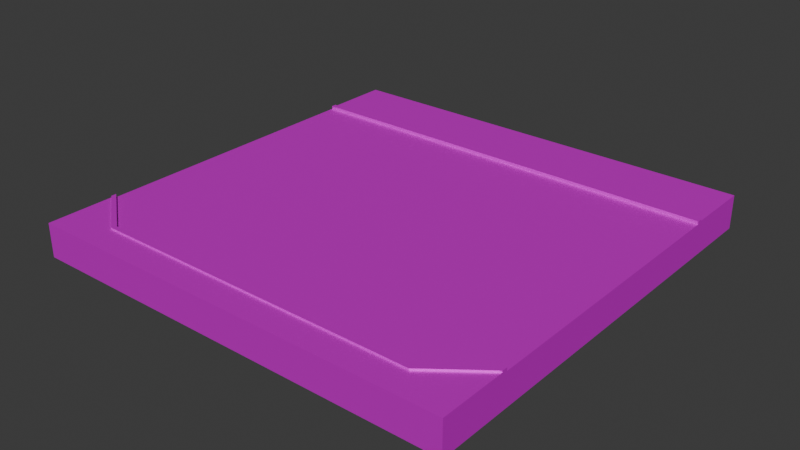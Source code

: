 # Source: big_road_parking.blend  (saved by Blender 4.0.36; exported with 4.5.12 LTS)
import bpy
from mathutils import Matrix  # noqa: F401  (used for matrix-valued properties, if any)

bpy.ops.wm.read_factory_settings(use_empty=True)
scene = bpy.context.scene
scene.name = 'Scene'

# ---- collections
col_collection = bpy.data.collections.new('Collection'); scene.collection.children.link(col_collection)

# ---- images (referenced by path relative to the original .blend; pixels are not part of the script)
import os
ASSET_DIR = os.environ.get("B2B_ASSET_DIR", "")  # directory of the original .blend (textures are referenced by path, not embedded)
HERE = os.path.dirname(os.path.abspath(__file__))  # packed textures are extracted next to this script under _unpacked/

def load_image(name, relpath, width, height, colorspace="sRGB"):
    """Load a texture the original file referenced (path relative to the .blend, or extracted next to this script)."""
    p = next((c for c in (os.path.join(HERE, relpath), os.path.join(ASSET_DIR, relpath)) if relpath and os.path.exists(c)), "")
    if p:
        img = bpy.data.images.load(p, check_existing=True)
        img.name = name
    else:  # same state as the original file: an image datablock whose file is absent (Cycles renders it pink)
        img = bpy.data.images.new(name, width, height)
        img.source = "FILE"
        img.filepath = "//" + (relpath or name)
    img.colorspace_settings.name = colorspace
    return img
img_001_color_basic_road_png = load_image('001_COLOR_BASIC ROAD.png', 'textures/001_COLOR_BASIC ROAD.png', 1024, 1024, 'sRGB')

# ---- materials (node trees are filled in below, after node groups)
mat_basic_color_road = bpy.data.materials.new('BASIC COLOR ROAD')
mat_basic_color_road.use_transparent_shadow = False

# ---- material node trees
mat_basic_color_road.use_nodes = True; mat_basic_color_road.node_tree.nodes.clear()
_N = mat_basic_color_road.node_tree.nodes; _L = mat_basic_color_road.node_tree.links
n0 = _N.new('ShaderNodeOutputMaterial'); n0.name = 'Material Output'; n0.location = (300, 300)
n1 = _N.new('ShaderNodeBsdfPrincipled'); n1.name = 'Principled BSDF'; n1.location = (-24, 304)
n1.distribution = 'GGX'
n1.subsurface_method = 'BURLEY'
n1.inputs[1].default_value = 0.5
n1.inputs[3].default_value = 1.45
n1.inputs[13].default_value = 0.0
n1.inputs[20].default_value = 0.0
n1.inputs[27].default_value = (0.0, 0.0, 0.0, 1.0)
n1.inputs[28].default_value = 1.0
n2 = _N.new('ShaderNodeTexImage'); n2.name = 'Image Texture'; n2.location = (-570, 263)
n2.width = 355
n2.image = img_001_color_basic_road_png
_L.new(n1.outputs[0], n0.inputs[0])
_L.new(n2.outputs[0], n1.inputs[0])
n0.is_active_output = True

# ---- world
world_world = bpy.data.worlds.new('World'); scene.world = world_world
world_world.use_nodes = True; world_world.node_tree.nodes.clear()
_N = world_world.node_tree.nodes; _L = world_world.node_tree.links
n0 = _N.new('ShaderNodeOutputWorld'); n0.name = 'World Output'; n0.location = (300, 300)
n1 = _N.new('ShaderNodeBackground'); n1.name = 'Background'; n1.location = (10, 300)
n1.inputs[0].default_value = (0.05088, 0.05088, 0.05088, 1.0)
_L.new(n1.outputs[0], n0.inputs[0])
n0.is_active_output = True
world_world.color = (0.05088, 0.05088, 0.05088)
world_world.use_sun_shadow = False
world_world.sun_shadow_jitter_overblur = 0.0

# ---- meshes
me_plane_007 = bpy.data.meshes.new('Plane.007')
me_plane_007.from_pydata([(12.0, 13.55, 0.4099), (12.0, 9.549, 0.3199), (12.0, 9.844, 0.4099), (12.0, 9.549, 0.4948), (12.0, 9.844, 0.4948), (12.0, 13.55, -1.462), (12.0, 9.549, -1.462), (12.0, 9.844, -1.462), (12.0, -10.45, 0.4099), (12.0, -6.452, 0.3199), (12.0, -6.746, 0.4099), (12.0, -6.452, 0.4948), (12.0, -6.746, 0.4948), (9.77, -10.45, 0.4099), (9.052, -8.658, 0.3199), (9.162, -8.915, 0.4099), (9.052, -8.658, 0.4948), (9.162, -8.915, 0.4948), (12.0, -10.45, -1.462), (12.0, -6.452, -1.462), (12.0, -6.746, -1.462), (9.77, -10.45, -1.462), (9.333, 5.549, 0.3199), (9.333, 5.838, 0.3199), (6.667, 5.838, 0.3199), (6.667, 5.549, 0.3199), (9.333, -2.451, 0.3199), (9.333, -2.741, 0.3199), (6.667, -2.741, 0.3199), (6.667, -2.451, 0.3199), (12.0, 1.404, 0.3199), (12.0, 1.694, 0.3199), (12.0, 1.404, -1.462), (12.0, 1.694, -1.462), (-12.0, 13.55, 0.4099), (-12.0, 9.549, 0.3199), (-12.0, 9.844, 0.4099), (-12.0, 9.549, 0.4948), (-12.0, 9.844, 0.4948), (-12.0, 13.55, -1.462), (-12.0, 9.549, -1.462), (-12.0, 9.844, -1.462), (-12.0, -10.45, 0.4099), (-12.0, -6.452, 0.3199), (-12.0, -6.746, 0.4099), (-12.0, -6.452, 0.4948), (-12.0, -6.746, 0.4948), (-9.77, -10.45, 0.4099), (-9.052, -8.658, 0.3199), (-9.162, -8.915, 0.4099), (-9.052, -8.658, 0.4948), (-9.162, -8.915, 0.4948), (-12.0, -10.45, -1.462), (-12.0, -6.452, -1.462), (-12.0, -6.746, -1.462), (-9.77, -10.45, -1.462), (-9.333, 5.549, 0.3199), (-9.333, 5.838, 0.3199), (-6.667, 5.838, 0.3199), (-6.667, 5.549, 0.3199), (-9.333, -2.451, 0.3199), (-9.333, -2.741, 0.3199), (-6.667, -2.741, 0.3199), (-6.667, -2.451, 0.3199), (-12.0, 1.404, 0.3199), (-12.0, 1.694, 0.3199), (-12.0, 1.404, -1.462), (-12.0, 1.694, -1.462), (-4.0, 13.55, 0.4099), (4.0, 13.55, 0.4099), (-4.0, 9.844, 0.4099), (4.0, 9.844, 0.4099), (-4.0, 9.549, 0.4948), (-4.0, 9.844, 0.4948), (4.0, 9.549, 0.4948), (4.0, 9.844, 0.4948), (-4.0, 13.55, -1.462), (4.0, 13.55, -1.462), (-4.0, -6.452, 0.3199), (-4.0, -10.45, 0.4099), (-4.0, -8.658, 0.3199), (-4.0, -8.915, 0.4099), (-4.0, -8.658, 0.4948), (-4.0, -8.915, 0.4948), (4.0, -10.45, 0.4099), (4.0, -8.658, 0.3199), (4.0, -8.915, 0.4099), (4.0, -8.658, 0.4948), (4.0, -8.915, 0.4948), (4.0, -6.452, 0.3199), (-4.0, -10.45, -1.462), (4.0, -10.45, -1.462), (-4.0, 9.549, 0.3199), (-1.333, 5.549, 0.3199), (-1.333, 5.838, 0.3199), (1.333, 5.838, 0.3199), (1.333, 5.549, 0.3199), (4.0, 9.549, 0.3199), (-1.333, -2.451, 0.3199), (-1.333, -2.741, 0.3199), (1.333, -2.741, 0.3199), (1.333, -2.451, 0.3199), (4.0, 1.694, 0.3199), (4.0, 1.404, 0.3199), (-4.0, 1.404, 0.3199), (-4.0, 1.694, 0.3199)], [], [(0, 69, 71, 2), (4, 75, 74, 3), (1, 2, 4, 3), (2, 71, 75, 4), (97, 1, 3, 74), (0, 2, 7, 5), (2, 1, 6, 7), (69, 0, 5, 77), (10, 9, 11, 12), (13, 8, 10, 15), (17, 12, 11, 16), (15, 10, 12, 17), (86, 15, 17, 88), (9, 14, 16, 11), (88, 17, 16, 87), (84, 13, 15, 86), (14, 85, 87, 16), (89, 85, 14, 9), (10, 8, 18, 20), (13, 84, 91, 21), (9, 10, 20, 19), (8, 13, 21, 18), (24, 97, 102, 25), (25, 22, 23, 24), (24, 23, 1, 97), (1, 23, 22, 31), (1, 31, 33, 6), (28, 29, 103, 89), (29, 28, 27, 26), (28, 89, 9, 27), (9, 30, 26, 27), (9, 19, 32, 30), (30, 31, 102, 103), (29, 26, 30, 103), (30, 32, 33, 31), (22, 25, 102, 31), (34, 36, 70, 68), (38, 37, 72, 73), (35, 37, 38, 36), (36, 38, 73, 70), (92, 72, 37, 35), (34, 39, 41, 36), (36, 41, 40, 35), (68, 76, 39, 34), (44, 46, 45, 43), (47, 49, 44, 42), (51, 50, 45, 46), (49, 51, 46, 44), (81, 83, 51, 49), (43, 45, 50, 48), (83, 82, 50, 51), (79, 81, 49, 47), (48, 50, 82, 80), (78, 43, 48, 80), (44, 54, 52, 42), (47, 55, 90, 79), (43, 53, 54, 44), (42, 52, 55, 47), (58, 59, 105, 92), (59, 58, 57, 56), (58, 92, 35, 57), (35, 65, 56, 57), (35, 40, 67, 65), (62, 78, 104, 63), (63, 60, 61, 62), (62, 61, 43, 78), (43, 61, 60, 64), (43, 64, 66, 53), (64, 104, 105, 65), (63, 104, 64, 60), (64, 65, 67, 66), (56, 65, 105, 59), (68, 70, 71, 69), (73, 72, 74, 75), (70, 73, 75, 71), (97, 74, 72, 92), (69, 77, 76, 68), (86, 88, 83, 81), (88, 87, 82, 83), (84, 86, 81, 79), (80, 82, 87, 85), (89, 78, 80, 85), (79, 90, 91, 84), (95, 96, 102, 97), (96, 95, 94, 93), (95, 97, 92, 94), (92, 105, 93, 94), (100, 89, 103, 101), (101, 98, 99, 100), (100, 99, 78, 89), (78, 99, 98, 104), (104, 103, 102, 105), (101, 103, 104, 98), (93, 105, 102, 96)])
_uv = me_plane_007.uv_layers.new(name='UVMap')
_uv.uv.foreach_set('vector', [0.2184, 0.9543, 0.2184, 0.9543, 0.2184, 0.9543, 0.2184, 0.9543, 0.1638, 0.953, 0.1638, 0.953, 0.1638, 0.953, 0.1638, 0.953, 0.1638, 0.953, 0.1638, 0.953, 0.1638, 0.953, 0.1638, 0.953, 0.1638, 0.953, 0.1638, 0.953, 0.1638, 0.953, 0.1638, 0.953, 0.1638, 0.953, 0.1638, 0.953, 0.1638, 0.953, 0.1638, 0.953, 0.2184, 0.9543, 0.2184, 0.9543, 0.2184, 0.9543, 0.2184, 0.9543, 0.1638, 0.953, 0.1638, 0.953, 0.1638, 0.953, 0.1638, 0.953, 0.2184, 0.9543, 0.2184, 0.9543, 0.2184, 0.9543, 0.2196, 0.9533, 0.1667, 0.9497, 0.1667, 0.9497, 0.1667, 0.9497, 0.1667, 0.9497, 0.2168, 0.9525, 0.2168, 0.9525, 0.2168, 0.9525, 0.2168, 0.9525, 0.1667, 0.9497, 0.1667, 0.9497, 0.1667, 0.9497, 0.1667, 0.9497, 0.1667, 0.9497, 0.1667, 0.9497, 0.1667, 0.9497, 0.1667, 0.9497, 0.1667, 0.9497, 0.1667, 0.9497, 0.1667, 0.9497, 0.1667, 0.9497, 0.1667, 0.9497, 0.1667, 0.9497, 0.1667, 0.9497, 0.1667, 0.9497, 0.1667, 0.9497, 0.1667, 0.9497, 0.1667, 0.9497, 0.1667, 0.9497, 0.2168, 0.9525, 0.2168, 0.9525, 0.2168, 0.9525, 0.2168, 0.9525, 0.1667, 0.9497, 0.1667, 0.9497, 0.1667, 0.9497, 0.1667, 0.9497, 0.07169, 0.9539, 0.07222, 0.9546, 0.07222, 0.9546, 0.07222, 0.9546, 0.2168, 0.9525, 0.2168, 0.9525, 0.2168, 0.9525, 0.2168, 0.9525, 0.2168, 0.9525, 0.2168, 0.9525, 0.2168, 0.9525, 0.2168, 0.9525, 0.1667, 0.9497, 0.1667, 0.9497, 0.1667, 0.9497, 0.1667, 0.9497, 0.2168, 0.9525, 0.2168, 0.9525, 0.2168, 0.9525, 0.2168, 0.9525, 0.0783, 0.9574, 0.0783, 0.9574, 0.0783, 0.9623, 0.0783, 0.9623, 0.2456, 0.9598, 0.2456, 0.9598, 0.2456, 0.9598, 0.2456, 0.9598, 0.0783, 0.9574, 0.0783, 0.9574, 0.0783, 0.9574, 0.0783, 0.9574, 0.0783, 0.9574, 0.0783, 0.9623, 0.0783, 0.9623, 0.0783, 0.9623, 0.0783, 0.9574, 0.0783, 0.9623, 0.0783, 0.9623, 0.0783, 0.9574, 0.0783, 0.9574, 0.0783, 0.9623, 0.0783, 0.9623, 0.0783, 0.9574, 0.2456, 0.9598, 0.2456, 0.9598, 0.2456, 0.9598, 0.2456, 0.9598, 0.0783, 0.9574, 0.0783, 0.9574, 0.0783, 0.9574, 0.0783, 0.9574, 0.0783, 0.9574, 0.0783, 0.9623, 0.0783, 0.9623, 0.0783, 0.9623, 0.0783, 0.9574, 0.0783, 0.9574, 0.0783, 0.9623, 0.0783, 0.9623, 0.2495, 0.9569, 0.2495, 0.9569, 0.2495, 0.9569, 0.2495, 0.9569, 0.0783, 0.9623, 0.0783, 0.9623, 0.07757, 0.96, 0.0783, 0.9623, 0.2437, 0.9511, 0.2437, 0.9511, 0.2437, 0.9511, 0.2437, 0.9511, 0.0783, 0.9623, 0.0783, 0.9623, 0.07757, 0.96, 0.0783, 0.9623, 0.2184, 0.9543, 0.2184, 0.9543, 0.2184, 0.9543, 0.2184, 0.9543, 0.1638, 0.953, 0.1638, 0.953, 0.1638, 0.953, 0.1638, 0.953, 0.1638, 0.953, 0.1638, 0.953, 0.1638, 0.953, 0.1638, 0.953, 0.1638, 0.953, 0.1638, 0.953, 0.1638, 0.953, 0.1638, 0.953, 0.1638, 0.953, 0.1638, 0.953, 0.1638, 0.953, 0.1638, 0.953, 0.2184, 0.9543, 0.2184, 0.9543, 0.2184, 0.9543, 0.2184, 0.9543, 0.1638, 0.953, 0.1638, 0.953, 0.1638, 0.953, 0.1638, 0.953, 0.2184, 0.9543, 0.2196, 0.9533, 0.2184, 0.9543, 0.2184, 0.9543, 0.1667, 0.9497, 0.1667, 0.9497, 0.1667, 0.9497, 0.1667, 0.9497, 0.2168, 0.9525, 0.2168, 0.9525, 0.2168, 0.9525, 0.2168, 0.9525, 0.1667, 0.9497, 0.1667, 0.9497, 0.1667, 0.9497, 0.1667, 0.9497, 0.1667, 0.9497, 0.1667, 0.9497, 0.1667, 0.9497, 0.1667, 0.9497, 0.1667, 0.9497, 0.1667, 0.9497, 0.1667, 0.9497, 0.1667, 0.9497, 0.1667, 0.9497, 0.1667, 0.9497, 0.1667, 0.9497, 0.1667, 0.9497, 0.1667, 0.9497, 0.1667, 0.9497, 0.1667, 0.9497, 0.1667, 0.9497, 0.2168, 0.9525, 0.2168, 0.9525, 0.2168, 0.9525, 0.2168, 0.9525, 0.1667, 0.9497, 0.1667, 0.9497, 0.1667, 0.9497, 0.1667, 0.9497, 0.07169, 0.9539, 0.07222, 0.9546, 0.07222, 0.9546, 0.07222, 0.9546, 0.2168, 0.9525, 0.2168, 0.9525, 0.2168, 0.9525, 0.2168, 0.9525, 0.2168, 0.9525, 0.2168, 0.9525, 0.2168, 0.9525, 0.2168, 0.9525, 0.1667, 0.9497, 0.1667, 0.9497, 0.1667, 0.9497, 0.1667, 0.9497, 0.2168, 0.9525, 0.2168, 0.9525, 0.2168, 0.9525, 0.2168, 0.9525, 0.0783, 0.9574, 0.0783, 0.9623, 0.0783, 0.9623, 0.0783, 0.9574, 0.2456, 0.9598, 0.2456, 0.9598, 0.2456, 0.9598, 0.2456, 0.9598, 0.0783, 0.9574, 0.0783, 0.9574, 0.0783, 0.9574, 0.0783, 0.9574, 0.0783, 0.9574, 0.0783, 0.9623, 0.0783, 0.9623, 0.0783, 0.9623, 0.0783, 0.9574, 0.0783, 0.9574, 0.0783, 0.9623, 0.0783, 0.9623, 0.0783, 0.9574, 0.0783, 0.9574, 0.0783, 0.9623, 0.0783, 0.9623, 0.2456, 0.9598, 0.2456, 0.9598, 0.2456, 0.9598, 0.2456, 0.9598, 0.0783, 0.9574, 0.0783, 0.9574, 0.0783, 0.9574, 0.0783, 0.9574, 0.0783, 0.9574, 0.0783, 0.9623, 0.0783, 0.9623, 0.0783, 0.9623, 0.0783, 0.9574, 0.0783, 0.9623, 0.0783, 0.9623, 0.0783, 0.9574, 0.2495, 0.9569, 0.2495, 0.9569, 0.2495, 0.9569, 0.2495, 0.9569, 0.0783, 0.9623, 0.0783, 0.9623, 0.07757, 0.96, 0.0783, 0.9623, 0.2437, 0.9511, 0.2437, 0.9511, 0.2437, 0.9511, 0.2437, 0.9511, 0.0783, 0.9623, 0.0783, 0.9623, 0.07757, 0.96, 0.0783, 0.9623, 0.2184, 0.9543, 0.2184, 0.9543, 0.2184, 0.9543, 0.2184, 0.9543, 0.1638, 0.953, 0.1638, 0.953, 0.1638, 0.953, 0.1638, 0.953, 0.1638, 0.953, 0.1638, 0.953, 0.1638, 0.953, 0.1638, 0.953, 0.1638, 0.953, 0.1638, 0.953, 0.1638, 0.953, 0.1638, 0.953, 0.2184, 0.9543, 0.2184, 0.9543, 0.2184, 0.9543, 0.2184, 0.9543, 0.1667, 0.9497, 0.1667, 0.9497, 0.1667, 0.9497, 0.1667, 0.9497, 0.1667, 0.9497, 0.1667, 0.9497, 0.1667, 0.9497, 0.1667, 0.9497, 0.2168, 0.9525, 0.2168, 0.9525, 0.2168, 0.9525, 0.2168, 0.9525, 0.1667, 0.9497, 0.1667, 0.9497, 0.1667, 0.9497, 0.1667, 0.9497, 0.07169, 0.9539, 0.07222, 0.9546, 0.07222, 0.9546, 0.07222, 0.9546, 0.2168, 0.9525, 0.2168, 0.9525, 0.2168, 0.9525, 0.2168, 0.9525, 0.0783, 0.9574, 0.0783, 0.9623, 0.0783, 0.9623, 0.0783, 0.9574, 0.2456, 0.9598, 0.2456, 0.9598, 0.2456, 0.9598, 0.2456, 0.9598, 0.0783, 0.9574, 0.0783, 0.9574, 0.0783, 0.9574, 0.0783, 0.9574, 0.0783, 0.9574, 0.0783, 0.9623, 0.0783, 0.9623, 0.0783, 0.9623, 0.0783, 0.9574, 0.0783, 0.9574, 0.0783, 0.9623, 0.0783, 0.9623, 0.2456, 0.9598, 0.2456, 0.9598, 0.2456, 0.9598, 0.2456, 0.9598, 0.0783, 0.9574, 0.0783, 0.9574, 0.0783, 0.9574, 0.0783, 0.9574, 0.0783, 0.9574, 0.0783, 0.9623, 0.0783, 0.9623, 0.0783, 0.9623, 0.2495, 0.9569, 0.2495, 0.9569, 0.2495, 0.9569, 0.2495, 0.9569, 0.0783, 0.9623, 0.0783, 0.9623, 0.07757, 0.96, 0.0783, 0.9623, 0.0783, 0.9623, 0.0783, 0.9623, 0.07757, 0.96, 0.0783, 0.9623])
me_plane_007.materials.append(mat_basic_color_road)
me_plane_007.use_remesh_fix_poles = True
me_plane_007.use_remesh_preserve_attributes = False
me_plane_007.use_mirror_vertex_groups = False
me_plane_007.update()

# ---- objects
ob_big_road_parking_col = bpy.data.objects.new('big_road_parking-col', me_plane_007)

# ---- transforms, parenting, visibility, modifiers, constraints
ob_big_road_parking_col.location = (0.0, 0.0, 1.475)
ob_big_road_parking_col.lineart.crease_threshold = 0.0

# ---- collection membership
col_collection.objects.link(ob_big_road_parking_col)

# ---- scene / render settings (as saved in the file)
scene.frame_start = 1; scene.frame_end = 250; scene.frame_set(1)
scene.render.engine = 'BLENDER_EEVEE_NEXT'
scene.cycles.sampling_pattern = 'TABULATED_SOBOL'
bpy.context.view_layer.update()

# ---- added for rendering (the .blend has no active camera and no usable light): camera, sun
cam_auto = bpy.data.cameras.new('AutoCamera')
cam_auto.lens = 50.0
cam_auto.sensor_width = 36.0
cam_auto.clip_end = 1000.0
ob_auto_camera = bpy.data.objects.new('AutoCamera', cam_auto)
scene.collection.objects.link(ob_auto_camera)
ob_auto_camera.location = (31.4545, -36.1966, 26.1548)
ob_auto_camera.rotation_euler = (1.09748, -7.21219e-08, 0.694738)
scene.camera = ob_auto_camera
light_auto_sun = bpy.data.lights.new('AutoSun', 'SUN')
light_auto_sun.energy = 3.0
light_auto_sun.angle = 0.0523599
ob_auto_sun = bpy.data.objects.new('AutoSun', light_auto_sun)
scene.collection.objects.link(ob_auto_sun)
ob_auto_sun.rotation_euler = (0.872665, 0.174533, 0.523599)
bpy.context.view_layer.update()
